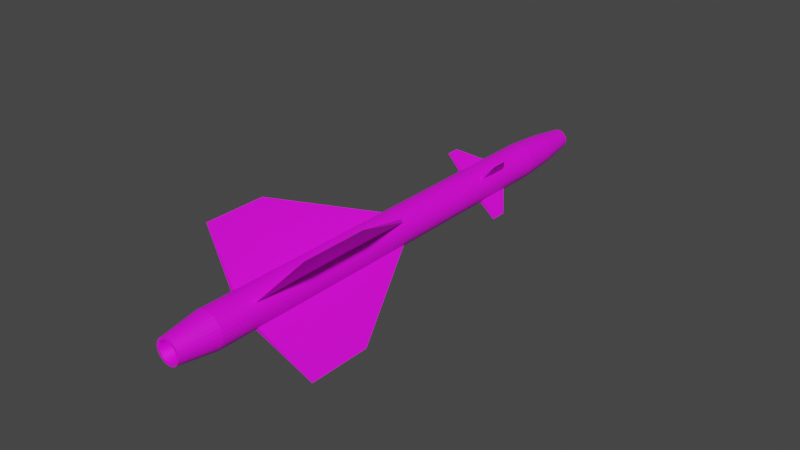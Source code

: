 # Source: R-8T.blend  (saved by Blender 2.80.75; exported with 4.5.12 LTS)
import bpy
from mathutils import Matrix  # noqa: F401  (used for matrix-valued properties, if any)

bpy.ops.wm.read_factory_settings(use_empty=True)
scene = bpy.context.scene
scene.name = 'Scene'

# ---- collections
col_collection = bpy.data.collections.new('Collection'); scene.collection.children.link(col_collection)

# ---- images (referenced by path relative to the original .blend; pixels are not part of the script)
import os
ASSET_DIR = os.environ.get("B2B_ASSET_DIR", "")  # directory of the original .blend (textures are referenced by path, not embedded)
HERE = os.path.dirname(os.path.abspath(__file__))  # packed textures are extracted next to this script under _unpacked/

def load_image(name, relpath, width, height, colorspace="sRGB"):
    """Load a texture the original file referenced (path relative to the .blend, or extracted next to this script)."""
    p = next((c for c in (os.path.join(HERE, relpath), os.path.join(ASSET_DIR, relpath)) if relpath and os.path.exists(c)), "")
    if p:
        img = bpy.data.images.load(p, check_existing=True)
        img.name = name
    else:  # same state as the original file: an image datablock whose file is absent (Cycles renders it pink)
        img = bpy.data.images.new(name, width, height)
        img.source = "FILE"
        img.filepath = "//" + (relpath or name)
    img.colorspace_settings.name = colorspace
    return img
img_r_8t_body_finished_png = load_image('R-8T Body Finished.png', 'R-8T Body Finished.png', 1024, 1024, 'sRGB')

# ---- materials (node trees are filled in below, after node groups)
mat_material = bpy.data.materials.new('Material')
mat_material.use_transparent_shadow = False

# ---- material node trees
mat_material.use_nodes = True; mat_material.node_tree.nodes.clear()
_N = mat_material.node_tree.nodes; _L = mat_material.node_tree.links
n0 = _N.new('ShaderNodeOutputMaterial'); n0.name = 'Material Output'; n0.location = (300, 300)
n1 = _N.new('ShaderNodeBsdfPrincipled'); n1.name = 'Principled BSDF'; n1.location = (10, 300)
n1.distribution = 'GGX'
n1.subsurface_method = 'BURLEY'
n1.inputs[3].default_value = 1.45
n1.inputs[27].default_value = (0.0, 0.0, 0.0, 1.0)
n1.inputs[28].default_value = 1.0
n2 = _N.new('ShaderNodeTexImage'); n2.name = 'Image Texture'; n2.location = (-484, 50)
n2.image = img_r_8t_body_finished_png
_L.new(n1.outputs[0], n0.inputs[0])
_L.new(n2.outputs[0], n1.inputs[0])
n0.is_active_output = True

# ---- world
world_world = bpy.data.worlds.new('World'); scene.world = world_world
world_world.use_nodes = True; world_world.node_tree.nodes.clear()
_N = world_world.node_tree.nodes; _L = world_world.node_tree.links
n0 = _N.new('ShaderNodeOutputWorld'); n0.name = 'World Output'; n0.location = (300, 300)
n1 = _N.new('ShaderNodeBackground'); n1.name = 'Background'; n1.location = (10, 300)
n1.inputs[0].default_value = (0.05088, 0.05088, 0.05088, 1.0)
_L.new(n1.outputs[0], n0.inputs[0])
n0.is_active_output = True
world_world.color = (0.05088, 0.05088, 0.05088)
world_world.use_sun_shadow = False
world_world.sun_shadow_jitter_overblur = 0.0

# ---- meshes
me_cone = bpy.data.meshes.new('Cone')
me_cone.from_pydata([(0.03145, 0.2538, -0.1993), (0.08035, 0.2428, -0.1993), (0.1262, 0.2224, -0.1993), (0.1671, 0.1935, -0.1993), (0.2017, 0.1572, -0.1993), (0.2285, 0.1148, -0.1993), (0.2465, 0.06807, -0.1993), (0.255, 0.01867, -0.1993), (0.2538, -0.03145, -0.1993), (0.2428, -0.08035, -0.1993), (0.2224, -0.1262, -0.1993), (0.1935, -0.1671, -0.1993), (0.1572, -0.2017, -0.1993), (0.1148, -0.2285, -0.1993), (0.06807, -0.2465, -0.1993), (0.01867, -0.255, -0.1993), (-0.03145, -0.2538, -0.1993), (-0.08035, -0.2428, -0.1993), (-0.1262, -0.2224, -0.1993), (-0.1671, -0.1935, -0.1993), (-0.2017, -0.1572, -0.1993), (-0.2285, -0.1148, -0.1993), (-0.2465, -0.06807, -0.1993), (-0.255, -0.01867, -0.1993), (-0.2538, 0.03145, -0.1993), (-0.2428, 0.08035, -0.1993), (-0.2224, 0.1262, -0.1993), (-0.1935, 0.1671, -0.1993), (-0.1572, 0.2017, -0.1993), (-0.1148, 0.2285, -0.1993), (-0.06807, 0.2465, -0.1993), (-0.01867, 0.255, -0.1993), (0.2465, 0.06807, -5.637), (0.2285, 0.1148, -5.637), (0.1148, -0.2285, -5.637), (0.1572, -0.2017, -5.637), (-0.2224, 0.1262, -5.637), (-0.2428, 0.08035, -5.637), (-0.2017, -0.1572, -5.637), (-0.1671, -0.1935, -5.637), (0.255, 0.01867, -5.637), (0.08035, 0.2428, -5.637), (0.03145, 0.2538, -5.637), (0.06807, -0.2465, -5.637), (-0.1935, 0.1671, -5.637), (-0.2285, -0.1148, -5.637), (0.2538, -0.03144, -5.637), (0.01867, -0.255, -5.637), (-0.1572, 0.2017, -5.637), (-0.2465, -0.06807, -5.637), (0.1262, 0.2224, -5.637), (0.2428, -0.08035, -5.637), (-0.03145, -0.2538, -5.637), (-0.1148, 0.2285, -5.637), (0.1671, 0.1935, -5.637), (0.2224, -0.1262, -5.637), (-0.255, -0.01867, -5.637), (-0.08035, -0.2428, -5.637), (-0.06807, 0.2465, -5.637), (0.2017, 0.1572, -5.637), (0.1935, -0.1671, -5.637), (-0.2538, 0.03145, -5.637), (-0.1262, -0.2224, -5.637), (-0.01867, 0.255, -5.637), (0.2285, 0.1148, -3.065), (0.1572, -0.2017, -3.065), (-0.2428, 0.08035, -3.065), (-0.1671, -0.1935, -3.065), (0.03145, 0.2538, -3.065), (0.2465, 0.06807, -3.065), (0.1148, -0.2285, -3.065), (-0.2224, 0.1262, -3.065), (-0.2017, -0.1572, -3.065), (0.255, 0.01867, -3.065), (0.08035, 0.2428, -3.065), (0.06807, -0.2465, -3.065), (-0.1935, 0.1671, -3.065), (-0.2285, -0.1148, -3.065), (0.2538, -0.03145, -3.065), (0.01867, -0.255, -3.065), (-0.1572, 0.2017, -3.065), (-0.2465, -0.06807, -3.065), (0.1262, 0.2224, -3.065), (0.2428, -0.08035, -3.065), (-0.03145, -0.2538, -3.065), (-0.1148, 0.2285, -3.065), (0.1671, 0.1935, -3.065), (0.2224, -0.1262, -3.065), (-0.255, -0.01867, -3.065), (-0.08035, -0.2428, -3.065), (-0.06807, 0.2465, -3.065), (0.2017, 0.1572, -3.065), (0.1935, -0.1671, -3.065), (-0.2538, 0.03145, -3.065), (-0.1262, -0.2224, -3.065), (-0.01867, 0.255, -3.065), (0.2285, 0.1148, -1.354), (0.1572, -0.2017, -1.354), (-0.2428, 0.08035, -1.354), (-0.1671, -0.1935, -1.354), (0.03145, 0.2538, -1.354), (0.2465, 0.06807, -1.354), (0.1148, -0.2285, -1.354), (-0.2224, 0.1262, -1.354), (-0.2017, -0.1572, -1.354), (0.255, 0.01867, -1.354), (0.08035, 0.2428, -1.354), (0.06807, -0.2465, -1.354), (-0.1935, 0.1671, -1.354), (-0.2285, -0.1148, -1.354), (0.2538, -0.03145, -1.354), (0.01867, -0.255, -1.354), (-0.1572, 0.2017, -1.354), (-0.2465, -0.06807, -1.354), (0.1262, 0.2224, -1.354), (0.2428, -0.08035, -1.354), (-0.03145, -0.2538, -1.354), (-0.1148, 0.2285, -1.354), (0.1671, 0.1935, -1.354), (0.2224, -0.1262, -1.354), (-0.255, -0.01867, -1.354), (-0.08035, -0.2428, -1.354), (-0.06807, 0.2465, -1.354), (0.2017, 0.1572, -1.354), (0.1935, -0.1671, -1.354), (-0.2538, 0.03145, -1.354), (-0.1262, -0.2224, -1.354), (-0.01867, 0.255, -1.354), (0.2285, 0.1148, -0.8474), (0.1572, -0.2017, -0.8474), (-0.2428, 0.08035, -0.8474), (-0.1671, -0.1935, -0.8474), (0.03145, 0.2538, -0.8474), (0.2465, 0.06807, -0.8474), (0.1148, -0.2285, -0.8474), (-0.2224, 0.1262, -0.8474), (-0.2017, -0.1572, -0.8474), (0.255, 0.01867, -0.8474), (0.08035, 0.2428, -0.8474), (0.06807, -0.2465, -0.8474), (-0.1935, 0.1671, -0.8474), (-0.2285, -0.1148, -0.8474), (0.2538, -0.03145, -0.8474), (0.01867, -0.255, -0.8474), (-0.1572, 0.2017, -0.8474), (-0.2465, -0.06807, -0.8474), (0.1262, 0.2224, -0.8474), (0.2428, -0.08035, -0.8474), (-0.03145, -0.2538, -0.8474), (-0.1148, 0.2285, -0.8474), (0.1671, 0.1935, -0.8474), (0.2224, -0.1262, -0.8474), (-0.255, -0.01867, -0.8474), (-0.08035, -0.2428, -0.8474), (-0.06807, 0.2465, -0.8474), (0.2017, 0.1572, -0.8474), (0.1935, -0.1671, -0.8474), (-0.2538, 0.03145, -0.8474), (-0.1262, -0.2224, -0.8474), (-0.01867, 0.255, -0.8474), (-0.02772, -1.104, -4.464), (-0.02772, -1.104, -5.414), (0.02772, 1.104, -4.526), (0.02772, 1.104, -5.468), (1.104, -0.02772, -4.486), (1.104, -0.02772, -5.41), (-1.104, 0.02773, -4.531), (-1.104, 0.02773, -5.42), (-0.01392, -0.5543, -1.126), (-0.01392, -0.5543, -1.356), (0.01392, 0.5543, -1.149), (0.01392, 0.5543, -1.352), (0.5543, -0.01392, -1.123), (0.5543, -0.01392, -1.356), (-0.5543, 0.01392, -1.162), (-0.5543, 0.01392, -1.354), (1.478e-07, 7.352e-07, -6.08), (0.01739, 0.1403, 0.8777), (0.04443, 0.1342, 0.8777), (0.06976, 0.123, 0.8777), (0.09242, 0.107, 0.8777), (0.1115, 0.08693, 0.8777), (0.1263, 0.0635, 0.8777), (0.1363, 0.03764, 0.8777), (0.141, 0.01032, 0.8777), (0.1403, -0.01739, 0.8777), (0.1342, -0.04443, 0.8777), (0.123, -0.06976, 0.8777), (0.107, -0.09242, 0.8777), (0.08693, -0.1115, 0.8777), (0.0635, -0.1263, 0.8777), (0.03764, -0.1363, 0.8777), (0.01032, -0.141, 0.8777), (-0.01739, -0.1403, 0.8777), (-0.04443, -0.1342, 0.8777), (-0.06976, -0.123, 0.8777), (-0.09242, -0.107, 0.8777), (-0.1115, -0.08693, 0.8777), (-0.1263, -0.0635, 0.8777), (-0.1363, -0.03764, 0.8777), (-0.141, -0.01032, 0.8777), (-0.1403, 0.01739, 0.8777), (-0.1342, 0.04443, 0.8777), (-0.123, 0.06976, 0.8777), (-0.107, 0.09242, 0.8777), (-0.08693, 0.1115, 0.8777), (-0.0635, 0.1263, 0.8777), (-0.03764, 0.1363, 0.8777), (-0.01032, 0.141, 0.8777), (0.1645, -0.1421, 0.3392), (0.1336, -0.1715, 0.3392), (-0.2064, 0.06831, 0.3392), (-0.1891, 0.1073, 0.3392), (0.09763, -0.1942, 0.3392), (-0.1645, 0.1421, 0.3392), (0.05786, -0.2095, 0.3392), (0.02673, 0.2157, 0.3392), (0.06831, 0.2064, 0.3392), (-0.1336, 0.1715, 0.3392), (0.01587, -0.2168, 0.3392), (0.1073, 0.1891, 0.3392), (-0.09763, 0.1942, 0.3392), (-0.02673, -0.2157, 0.3392), (0.1421, 0.1645, 0.3392), (-0.05786, 0.2095, 0.3392), (-0.06831, -0.2064, 0.3392), (0.1715, 0.1337, 0.3392), (-0.01587, 0.2168, 0.3392), (-0.1073, -0.1891, 0.3392), (0.1942, 0.09763, 0.3392), (-0.1421, -0.1645, 0.3392), (0.2095, 0.05786, 0.3392), (-0.1715, -0.1336, 0.3392), (0.2168, 0.01587, 0.3392), (-0.1942, -0.09763, 0.3392), (0.2157, -0.02673, 0.3392), (-0.2095, -0.05786, 0.3392), (0.2064, -0.06831, 0.3392), (-0.2168, -0.01587, 0.3392), (0.1891, -0.1073, 0.3392), (-0.2157, 0.02673, 0.3392), (0.01319, 0.1064, 0.9172), (0.0337, 0.1018, 0.9172), (0.05292, 0.09329, 0.9172), (0.0701, 0.08118, 0.9172), (0.08459, 0.06594, 0.9172), (0.09583, 0.04817, 0.9172), (0.1034, 0.02855, 0.9172), (0.107, 0.007831, 0.9172), (0.1064, -0.01319, 0.9172), (0.1018, -0.0337, 0.9172), (0.09329, -0.05292, 0.9172), (0.08118, -0.0701, 0.9172), (0.06594, -0.08459, 0.9172), (0.04817, -0.09583, 0.9172), (0.02855, -0.1034, 0.9172), (0.00783, -0.107, 0.9172), (-0.01319, -0.1064, 0.9172), (-0.0337, -0.1018, 0.9172), (-0.05292, -0.09329, 0.9172), (-0.0701, -0.08118, 0.9172), (-0.08459, -0.06594, 0.9172), (-0.09583, -0.04817, 0.9172), (-0.1034, -0.02855, 0.9172), (-0.107, -0.00783, 0.9172), (-0.1064, 0.01319, 0.9172), (-0.1018, 0.0337, 0.9172), (-0.09329, 0.05292, 0.9172), (-0.08118, 0.0701, 0.9172), (-0.06594, 0.08459, 0.9172), (-0.04817, 0.09583, 0.9172), (-0.02855, 0.1034, 0.9172), (-0.00783, 0.107, 0.9172), (0.008471, 0.06837, 0.937), (0.02165, 0.0654, 0.937), (0.03399, 0.05992, 0.937), (0.04503, 0.05214, 0.937), (0.05433, 0.04235, 0.937), (0.06155, 0.03094, 0.937), (0.0664, 0.01834, 0.937), (0.06871, 0.00503, 0.937), (0.06837, -0.008471, 0.937), (0.0654, -0.02165, 0.937), (0.05992, -0.03399, 0.937), (0.05214, -0.04503, 0.937), (0.04235, -0.05433, 0.937), (0.03094, -0.06155, 0.937), (0.01834, -0.0664, 0.937), (0.005029, -0.06871, 0.937), (-0.008471, -0.06837, 0.937), (-0.02165, -0.0654, 0.937), (-0.03399, -0.05992, 0.937), (-0.04503, -0.05214, 0.937), (-0.05433, -0.04235, 0.937), (-0.06155, -0.03094, 0.937), (-0.0664, -0.01834, 0.937), (-0.06871, -0.005029, 0.937), (-0.06837, 0.008471, 0.937), (-0.0654, 0.02165, 0.937), (-0.05992, 0.03399, 0.937), (-0.05214, 0.04503, 0.937), (-0.04235, 0.05433, 0.937), (-0.03094, 0.06155, 0.937), (-0.01834, 0.0664, 0.937), (-0.005029, 0.06871, 0.937), (3.041e-08, 2.582e-07, 0.9503), (0.2465, 0.06807, -6.191), (0.1148, -0.2285, -6.191), (-0.2224, 0.1262, -6.191), (-0.2017, -0.1572, -6.191), (0.255, 0.01867, -6.191), (0.08035, 0.2428, -6.191), (0.06807, -0.2465, -6.191), (-0.1935, 0.1671, -6.191), (-0.2285, -0.1148, -6.191), (0.2538, -0.03144, -6.191), (0.01867, -0.255, -6.191), (-0.1572, 0.2017, -6.191), (-0.2465, -0.06807, -6.191), (0.1262, 0.2224, -6.191), (0.2428, -0.08035, -6.191), (-0.03145, -0.2538, -6.191), (-0.1148, 0.2285, -6.191), (0.1671, 0.1935, -6.191), (0.2224, -0.1262, -6.191), (-0.255, -0.01867, -6.191), (-0.08035, -0.2428, -6.191), (-0.06807, 0.2465, -6.191), (0.2017, 0.1572, -6.191), (0.1935, -0.1671, -6.191), (-0.2538, 0.03145, -6.191), (-0.1262, -0.2224, -6.191), (-0.01867, 0.255, -6.191), (0.2285, 0.1149, -6.191), (0.1572, -0.2017, -6.191), (-0.2428, 0.08035, -6.191), (-0.1671, -0.1935, -6.191), (0.03145, 0.2538, -6.191), (0.01709, 0.1379, -6.746), (0.04368, 0.132, -6.746), (0.06858, 0.1209, -6.746), (0.09085, 0.1052, -6.746), (0.1096, 0.08546, -6.746), (0.1242, 0.06243, -6.746), (0.134, 0.037, -6.746), (0.1386, 0.01015, -6.746), (0.1379, -0.01709, -6.746), (0.132, -0.04367, -6.746), (0.1209, -0.06858, -6.746), (0.1052, -0.09085, -6.746), (0.08546, -0.1096, -6.746), (0.06243, -0.1242, -6.746), (0.037, -0.134, -6.746), (0.01015, -0.1386, -6.746), (-0.01709, -0.1379, -6.746), (-0.04368, -0.132, -6.746), (-0.06858, -0.1209, -6.746), (-0.09085, -0.1052, -6.746), (-0.1096, -0.08545, -6.746), (-0.1242, -0.06243, -6.746), (-0.134, -0.037, -6.746), (-0.1386, -0.01015, -6.746), (-0.1379, 0.01709, -6.746), (-0.132, 0.04368, -6.746), (-0.1209, 0.06858, -6.746), (-0.1052, 0.09085, -6.746), (-0.08545, 0.1096, -6.746), (-0.06243, 0.1242, -6.746), (-0.037, 0.134, -6.746), (-0.01015, 0.1386, -6.746), (0.02156, 0.174, -6.746), (0.05508, 0.1664, -6.746), (0.0865, 0.1525, -6.746), (0.1146, 0.1327, -6.746), (0.1383, 0.1078, -6.746), (0.1566, 0.07873, -6.746), (0.169, 0.04666, -6.746), (0.1748, 0.0128, -6.746), (0.174, -0.02156, -6.746), (0.1664, -0.05508, -6.746), (0.1525, -0.08649, -6.746), (0.1327, -0.1146, -6.746), (0.1078, -0.1383, -6.746), (0.07873, -0.1566, -6.746), (0.04666, -0.169, -6.746), (0.0128, -0.1748, -6.746), (-0.02156, -0.174, -6.746), (-0.05508, -0.1664, -6.746), (-0.0865, -0.1525, -6.746), (-0.1146, -0.1327, -6.746), (-0.1383, -0.1078, -6.746), (-0.1566, -0.07873, -6.746), (-0.169, -0.04666, -6.746), (-0.1748, -0.0128, -6.746), (-0.174, 0.02156, -6.746), (-0.1664, 0.05509, -6.746), (-0.1525, 0.0865, -6.746), (-0.1327, 0.1146, -6.746), (-0.1078, 0.1383, -6.746), (-0.07873, 0.1566, -6.746), (-0.04666, 0.169, -6.746), (-0.0128, 0.1748, -6.746)], [], [(210, 209, 188, 189), (333, 306, 376, 375), (334, 307, 383, 382), (335, 308, 396, 395), (336, 309, 390, 389), (306, 310, 377, 376), (337, 311, 371, 370), (307, 312, 384, 383), (308, 313, 397, 396), (309, 314, 391, 390), (310, 315, 378, 377), (312, 316, 385, 384), (313, 317, 398, 397), (314, 318, 392, 391), (311, 319, 372, 371), (315, 320, 379, 378), (316, 321, 386, 385), (317, 322, 399, 398), (319, 323, 373, 372), (320, 324, 380, 379), (318, 325, 393, 392), (321, 326, 387, 386), (322, 327, 400, 399), (323, 328, 374, 373), (324, 329, 381, 380), (325, 330, 394, 393), (326, 331, 388, 387), (327, 332, 401, 400), (328, 333, 375, 374), (332, 337, 370, 401), (329, 334, 382, 381), (330, 335, 395, 394), (331, 336, 389, 388), (94, 67, 39, 62), (93, 66, 37, 61), (92, 65, 35, 60), (42, 63, 163), (91, 64, 33, 59), (90, 95, 63, 58), (89, 94, 62, 57), (88, 93, 166), (87, 92, 60, 55), (86, 91, 59, 54), (85, 90, 58, 53), (84, 89, 57, 52), (81, 88, 56, 49), (83, 87, 55, 51), (82, 86, 54, 50), (80, 85, 53, 48), (79, 84, 160), (78, 83, 51, 46), (74, 82, 50, 41), (77, 81, 49, 45), (76, 80, 48, 44), (75, 79, 47, 43), (46, 40, 165), (72, 77, 45, 38), (71, 76, 44, 36), (70, 75, 43, 34), (68, 74, 41, 42), (69, 73, 40, 32), (67, 72, 38, 39), (66, 71, 36, 37), (65, 70, 34, 35), (64, 69, 32, 33), (96, 101, 69, 64), (97, 102, 70, 65), (98, 103, 71, 66), (99, 104, 72, 67), (101, 105, 73, 69), (100, 106, 74, 68), (102, 107, 75, 70), (103, 108, 76, 71), (104, 109, 77, 72), (105, 110, 78, 73), (107, 111, 79, 75), (108, 112, 80, 76), (109, 113, 81, 77), (106, 114, 82, 74), (110, 115, 83, 78), (111, 116, 84, 79), (112, 117, 85, 80), (114, 118, 86, 82), (115, 119, 87, 83), (113, 120, 88, 81), (116, 121, 89, 84), (117, 122, 90, 85), (118, 123, 91, 86), (119, 124, 92, 87), (120, 125, 93, 88), (121, 126, 94, 89), (122, 127, 95, 90), (123, 96, 64, 91), (127, 100, 68, 95), (124, 97, 65, 92), (125, 98, 66, 93), (126, 99, 67, 94), (158, 131, 99, 126), (157, 130, 98, 125), (156, 129, 97, 124), (159, 132, 170), (155, 128, 96, 123), (154, 159, 127, 122), (153, 158, 126, 121), (157, 125, 175, 174), (151, 156, 124, 119), (150, 155, 123, 118), (149, 154, 122, 117), (148, 153, 121, 116), (145, 152, 120, 113), (147, 151, 119, 115), (146, 150, 118, 114), (144, 149, 117, 112), (143, 148, 168), (142, 147, 115, 110), (138, 146, 114, 106), (141, 145, 113, 109), (140, 144, 112, 108), (139, 143, 111, 107), (142, 110, 173, 172), (136, 141, 109, 104), (135, 140, 108, 103), (134, 139, 107, 102), (132, 138, 106, 100), (133, 137, 105, 101), (131, 136, 104, 99), (130, 135, 103, 98), (129, 134, 102, 97), (128, 133, 101, 96), (5, 6, 133, 128), (12, 13, 134, 129), (25, 26, 135, 130), (19, 20, 136, 131), (6, 7, 137, 133), (0, 1, 138, 132), (13, 14, 139, 134), (26, 27, 140, 135), (20, 21, 141, 136), (7, 8, 142, 137), (14, 15, 143, 139), (27, 28, 144, 140), (21, 22, 145, 141), (1, 2, 146, 138), (8, 9, 147, 142), (15, 16, 148, 143), (28, 29, 149, 144), (2, 3, 150, 146), (9, 10, 151, 147), (22, 23, 152, 145), (16, 17, 153, 148), (29, 30, 154, 149), (3, 4, 155, 150), (10, 11, 156, 151), (23, 24, 157, 152), (17, 18, 158, 153), (30, 31, 159, 154), (4, 5, 128, 155), (31, 0, 132, 159), (11, 12, 129, 156), (24, 25, 130, 157), (18, 19, 131, 158), (47, 79, 160, 161), (52, 47, 161), (84, 52, 161, 160), (68, 42, 163, 162), (63, 95, 162, 163), (95, 68, 162), (40, 73, 164, 165), (73, 78, 164), (78, 46, 165, 164), (61, 56, 167), (56, 88, 166, 167), (93, 61, 167, 166), (111, 143, 168, 169), (116, 111, 169), (148, 116, 169, 168), (100, 127, 171), (132, 100, 171, 170), (127, 159, 170, 171), (110, 105, 173), (137, 142, 172), (105, 137, 172, 173), (152, 157, 174), (125, 120, 175), (120, 152, 174, 175), (196, 195, 259, 260), (212, 211, 202, 203), (213, 210, 189, 190), (214, 212, 203, 204), (215, 213, 190, 191), (217, 216, 177, 178), (218, 214, 204, 205), (219, 215, 191, 192), (220, 217, 178, 179), (221, 218, 205, 206), (222, 219, 192, 193), (223, 220, 179, 180), (224, 221, 206, 207), (225, 222, 193, 194), (226, 223, 180, 181), (227, 224, 207, 208), (228, 225, 194, 195), (229, 226, 181, 182), (216, 227, 208, 177), (230, 228, 195, 196), (231, 229, 182, 183), (232, 230, 196, 197), (233, 231, 183, 184), (234, 232, 197, 198), (235, 233, 184, 185), (236, 234, 198, 199), (237, 235, 185, 186), (238, 236, 199, 200), (239, 237, 186, 187), (240, 238, 200, 201), (209, 239, 187, 188), (211, 240, 201, 202), (25, 24, 240, 211), (11, 10, 239, 209), (24, 23, 238, 240), (10, 9, 237, 239), (23, 22, 236, 238), (9, 8, 235, 237), (22, 21, 234, 236), (8, 7, 233, 235), (21, 20, 232, 234), (7, 6, 231, 233), (20, 19, 230, 232), (6, 5, 229, 231), (19, 18, 228, 230), (0, 31, 227, 216), (5, 4, 226, 229), (18, 17, 225, 228), (31, 30, 224, 227), (4, 3, 223, 226), (17, 16, 222, 225), (30, 29, 221, 224), (3, 2, 220, 223), (16, 15, 219, 222), (29, 28, 218, 221), (2, 1, 217, 220), (15, 14, 215, 219), (28, 27, 214, 218), (1, 0, 216, 217), (14, 13, 213, 215), (27, 26, 212, 214), (13, 12, 210, 213), (26, 25, 211, 212), (12, 11, 209, 210), (266, 265, 297, 298), (183, 182, 246, 247), (197, 196, 260, 261), (184, 183, 247, 248), (198, 197, 261, 262), (185, 184, 248, 249), (199, 198, 262, 263), (186, 185, 249, 250), (200, 199, 263, 264), (187, 186, 250, 251), (201, 200, 264, 265), (188, 187, 251, 252), (202, 201, 265, 266), (189, 188, 252, 253), (203, 202, 266, 267), (190, 189, 253, 254), (204, 203, 267, 268), (191, 190, 254, 255), (178, 177, 241, 242), (205, 204, 268, 269), (192, 191, 255, 256), (179, 178, 242, 243), (206, 205, 269, 270), (193, 192, 256, 257), (180, 179, 243, 244), (207, 206, 270, 271), (194, 193, 257, 258), (181, 180, 244, 245), (208, 207, 271, 272), (195, 194, 258, 259), (182, 181, 245, 246), (177, 208, 272, 241), (301, 300, 305), (253, 252, 284, 285), (267, 266, 298, 299), (254, 253, 285, 286), (268, 267, 299, 300), (255, 254, 286, 287), (242, 241, 273, 274), (269, 268, 300, 301), (256, 255, 287, 288), (243, 242, 274, 275), (270, 269, 301, 302), (257, 256, 288, 289), (244, 243, 275, 276), (271, 270, 302, 303), (258, 257, 289, 290), (245, 244, 276, 277), (272, 271, 303, 304), (259, 258, 290, 291), (246, 245, 277, 278), (241, 272, 304, 273), (260, 259, 291, 292), (247, 246, 278, 279), (261, 260, 292, 293), (248, 247, 279, 280), (262, 261, 293, 294), (249, 248, 280, 281), (263, 262, 294, 295), (250, 249, 281, 282), (264, 263, 295, 296), (251, 250, 282, 283), (265, 264, 296, 297), (252, 251, 283, 284), (288, 287, 305), (275, 274, 305), (302, 301, 305), (289, 288, 305), (276, 275, 305), (303, 302, 305), (290, 289, 305), (277, 276, 305), (304, 303, 305), (291, 290, 305), (278, 277, 305), (273, 304, 305), (292, 291, 305), (279, 278, 305), (293, 292, 305), (280, 279, 305), (294, 293, 305), (281, 280, 305), (295, 294, 305), (282, 281, 305), (296, 295, 305), (283, 282, 305), (297, 296, 305), (284, 283, 305), (298, 297, 305), (285, 284, 305), (299, 298, 305), (286, 285, 305), (300, 299, 305), (287, 286, 305), (274, 273, 305), (62, 39, 336, 331), (61, 37, 335, 330), (60, 35, 334, 329), (63, 42, 337, 332), (59, 33, 333, 328), (58, 63, 332, 327), (57, 62, 331, 326), (56, 61, 330, 325), (55, 60, 329, 324), (54, 59, 328, 323), (53, 58, 327, 322), (52, 57, 326, 321), (49, 56, 325, 318), (51, 55, 324, 320), (50, 54, 323, 319), (48, 53, 322, 317), (47, 52, 321, 316), (46, 51, 320, 315), (41, 50, 319, 311), (45, 49, 318, 314), (44, 48, 317, 313), (43, 47, 316, 312), (40, 46, 315, 310), (38, 45, 314, 309), (36, 44, 313, 308), (34, 43, 312, 307), (42, 41, 311, 337), (32, 40, 310, 306), (39, 38, 309, 336), (37, 36, 308, 335), (35, 34, 307, 334), (33, 32, 306, 333), (176, 338, 339), (176, 339, 340), (176, 340, 341), (176, 341, 342), (176, 342, 343), (176, 343, 344), (176, 344, 345), (176, 345, 346), (176, 346, 347), (176, 347, 348), (176, 348, 349), (176, 349, 350), (176, 350, 351), (176, 351, 352), (176, 352, 353), (176, 353, 354), (176, 354, 355), (176, 355, 356), (176, 356, 357), (176, 357, 358), (176, 358, 359), (176, 359, 360), (176, 360, 361), (176, 361, 362), (176, 362, 363), (176, 363, 364), (176, 364, 365), (176, 365, 366), (176, 366, 367), (176, 367, 368), (176, 368, 369), (176, 369, 338), (339, 338, 370, 371), (340, 339, 371, 372), (341, 340, 372, 373), (342, 341, 373, 374), (343, 342, 374, 375), (344, 343, 375, 376), (345, 344, 376, 377), (346, 345, 377, 378), (347, 346, 378, 379), (348, 347, 379, 380), (349, 348, 380, 381), (350, 349, 381, 382), (351, 350, 382, 383), (352, 351, 383, 384), (353, 352, 384, 385), (354, 353, 385, 386), (355, 354, 386, 387), (356, 355, 387, 388), (357, 356, 388, 389), (358, 357, 389, 390), (359, 358, 390, 391), (360, 359, 391, 392), (361, 360, 392, 393), (362, 361, 393, 394), (363, 362, 394, 395), (364, 363, 395, 396), (365, 364, 396, 397), (366, 365, 397, 398), (367, 366, 398, 399), (368, 367, 399, 400), (369, 368, 400, 401), (338, 369, 401, 370)])
_uv = me_cone.uv_layers.new(name='UVMap')
_uv.uv.foreach_set('vector', [0.316, 0.896, 0.3149, 0.8899, 0.3937, 0.8749, 0.3945, 0.8791, 0.5496, 0.7126, 0.5644, 0.7097, 0.5719, 0.7835, 0.5713, 0.7836, 0.6402, 0.7502, 0.646, 0.7642, 0.5751, 0.7859, 0.5749, 0.7853, 0.5356, 0.8548, 0.523, 0.8464, 0.57, 0.7889, 0.5704, 0.7893, 0.6211, 0.8464, 0.6085, 0.8548, 0.5734, 0.7895, 0.5739, 0.7891, 0.5644, 0.7097, 0.5796, 0.7097, 0.5725, 0.7835, 0.5719, 0.7835, 0.4981, 0.7642, 0.5039, 0.7502, 0.5694, 0.785, 0.5692, 0.7855, 0.646, 0.7642, 0.649, 0.779, 0.5751, 0.7865, 0.5751, 0.7859, 0.523, 0.8464, 0.5123, 0.8356, 0.5696, 0.7885, 0.57, 0.7889, 0.6085, 0.8548, 0.5945, 0.8606, 0.5728, 0.7897, 0.5734, 0.7895, 0.5796, 0.7097, 0.5945, 0.7126, 0.5731, 0.7837, 0.5725, 0.7835, 0.649, 0.779, 0.649, 0.7942, 0.5751, 0.7871, 0.5751, 0.7865, 0.5123, 0.8356, 0.5039, 0.823, 0.5693, 0.7879, 0.5696, 0.7885, 0.5945, 0.8606, 0.5796, 0.8636, 0.5722, 0.7897, 0.5728, 0.7897, 0.5039, 0.7502, 0.5123, 0.7376, 0.5698, 0.7845, 0.5694, 0.785, 0.5945, 0.7126, 0.6085, 0.7184, 0.5736, 0.7839, 0.5731, 0.7837, 0.649, 0.7942, 0.646, 0.8091, 0.575, 0.7877, 0.5751, 0.7871, 0.5039, 0.823, 0.4981, 0.809, 0.5691, 0.7874, 0.5693, 0.7879, 0.5123, 0.7376, 0.523, 0.7269, 0.5702, 0.7841, 0.5698, 0.7845, 0.6085, 0.7184, 0.6211, 0.7268, 0.5741, 0.7843, 0.5736, 0.7839, 0.5796, 0.8636, 0.5644, 0.8636, 0.5716, 0.7897, 0.5722, 0.7897, 0.646, 0.8091, 0.6402, 0.8231, 0.5747, 0.7882, 0.575, 0.7877, 0.4981, 0.809, 0.4951, 0.7942, 0.569, 0.7868, 0.5691, 0.7874, 0.523, 0.7269, 0.5355, 0.7185, 0.5707, 0.7838, 0.5702, 0.7841, 0.6211, 0.7268, 0.6318, 0.7375, 0.5745, 0.7848, 0.5741, 0.7843, 0.5644, 0.8636, 0.5496, 0.8606, 0.571, 0.7896, 0.5716, 0.7897, 0.6402, 0.8231, 0.6318, 0.8357, 0.5743, 0.7887, 0.5747, 0.7882, 0.4951, 0.7942, 0.4951, 0.7791, 0.569, 0.7861, 0.569, 0.7868, 0.5355, 0.7185, 0.5496, 0.7126, 0.5713, 0.7836, 0.5707, 0.7838, 0.4951, 0.7791, 0.4981, 0.7642, 0.5692, 0.7855, 0.569, 0.7861, 0.6318, 0.7375, 0.6402, 0.7502, 0.5749, 0.7853, 0.5745, 0.7848, 0.5496, 0.8606, 0.5356, 0.8548, 0.5704, 0.7893, 0.571, 0.7896, 0.6318, 0.8357, 0.6211, 0.8464, 0.5739, 0.7891, 0.5743, 0.7887, 0.4242, 0.007768, 0.4242, 0.0003541, 0.8045, 0.0003652, 0.8045, 0.007778, 0.4242, 0.2005, 0.4242, 0.1931, 0.8045, 0.1931, 0.8045, 0.2005, 0.4242, 0.05967, 0.4242, 0.05225, 0.8045, 0.05226, 0.8045, 0.05967, 0.9445, 0.734, 0.9519, 0.7338, 0.9519, 0.862, 0.4242, 0.1116, 0.4242, 0.1041, 0.8045, 0.1042, 0.8045, 0.1116, 0.4242, 0.156, 0.4242, 0.1486, 0.8045, 0.1486, 0.8045, 0.156, 0.4242, 0.01518, 0.4242, 0.007768, 0.8045, 0.007778, 0.8045, 0.01519, 0.9113, 0.9844, 0.9039, 0.9843, 0.9113, 0.7338, 0.4242, 0.06708, 0.4242, 0.05967, 0.8045, 0.05967, 0.8045, 0.06708, 0.4242, 0.119, 0.4242, 0.1116, 0.8045, 0.1116, 0.8045, 0.119, 0.4242, 0.1635, 0.4242, 0.156, 0.8045, 0.156, 0.8045, 0.1635, 0.4242, 0.0226, 0.4242, 0.01518, 0.8045, 0.01519, 0.8045, 0.0226, 0.4242, 0.2154, 0.4242, 0.2079, 0.8045, 0.2079, 0.8045, 0.2153, 0.4242, 0.07449, 0.4242, 0.06708, 0.8045, 0.06708, 0.8045, 0.0745, 0.4242, 0.1264, 0.4242, 0.119, 0.8045, 0.119, 0.8045, 0.1264, 0.4242, 0.1709, 0.4242, 0.1635, 0.8045, 0.1635, 0.8045, 0.1709, 0.9283, 0.7339, 0.9357, 0.7338, 0.9357, 0.9758, 0.4242, 0.08191, 0.4242, 0.07449, 0.8045, 0.0745, 0.8045, 0.08191, 0.4242, 0.1338, 0.4242, 0.1264, 0.8045, 0.1264, 0.8045, 0.1338, 0.4242, 0.2228, 0.4242, 0.2154, 0.8045, 0.2153, 0.8045, 0.2228, 0.4242, 0.1783, 0.4242, 0.1709, 0.8045, 0.1709, 0.8045, 0.1783, 0.4242, 0.03742, 0.4242, 0.03001, 0.8045, 0.03002, 0.8045, 0.03743, 0.8983, 0.8853, 0.8983, 0.8927, 0.7682, 0.889, 0.4242, 0.2302, 0.4242, 0.2228, 0.8045, 0.2228, 0.8045, 0.2302, 0.4242, 0.1857, 0.4242, 0.1783, 0.8045, 0.1783, 0.8045, 0.1857, 0.4242, 0.04484, 0.4242, 0.03742, 0.8045, 0.03743, 0.8045, 0.04484, 0.4242, 0.1412, 0.4242, 0.1338, 0.8045, 0.1338, 0.8045, 0.1412, 0.4242, 0.09674, 0.4242, 0.08932, 0.8045, 0.08932, 0.8045, 0.09674, 0.4242, 0.2376, 0.4242, 0.2302, 0.8045, 0.2302, 0.8045, 0.2376, 0.4242, 0.1931, 0.4242, 0.1857, 0.8045, 0.1857, 0.8045, 0.1931, 0.4242, 0.05225, 0.4242, 0.04484, 0.8045, 0.04484, 0.8045, 0.05226, 0.4242, 0.1041, 0.4242, 0.09674, 0.8045, 0.09674, 0.8045, 0.1042, 0.1712, 0.1041, 0.1712, 0.09674, 0.4242, 0.09674, 0.4242, 0.1041, 0.1712, 0.05226, 0.1712, 0.04484, 0.4242, 0.04484, 0.4242, 0.05225, 0.1712, 0.1931, 0.1712, 0.1857, 0.4242, 0.1857, 0.4242, 0.1931, 0.1712, 0.2376, 0.1712, 0.2302, 0.4242, 0.2302, 0.4242, 0.2376, 0.1712, 0.09674, 0.1712, 0.08932, 0.4242, 0.08932, 0.4242, 0.09674, 0.1712, 0.1412, 0.1712, 0.1338, 0.4242, 0.1338, 0.4242, 0.1412, 0.1712, 0.04484, 0.1712, 0.03743, 0.4242, 0.03742, 0.4242, 0.04484, 0.1712, 0.1857, 0.1712, 0.1783, 0.4242, 0.1783, 0.4242, 0.1857, 0.1712, 0.2302, 0.1712, 0.2228, 0.4242, 0.2228, 0.4242, 0.2302, 0.1712, 0.08932, 0.1712, 0.08191, 0.4242, 0.08191, 0.4242, 0.08932, 0.1712, 0.03743, 0.1712, 0.03001, 0.4242, 0.03001, 0.4242, 0.03742, 0.1712, 0.1783, 0.1712, 0.1709, 0.4242, 0.1709, 0.4242, 0.1783, 0.1712, 0.2228, 0.1712, 0.2154, 0.4242, 0.2154, 0.4242, 0.2228, 0.1712, 0.1338, 0.1712, 0.1264, 0.4242, 0.1264, 0.4242, 0.1338, 0.1712, 0.08191, 0.1712, 0.0745, 0.4242, 0.07449, 0.4242, 0.08191, 0.1712, 0.03001, 0.1712, 0.0226, 0.4242, 0.0226, 0.4242, 0.03001, 0.1712, 0.1709, 0.1712, 0.1635, 0.4242, 0.1635, 0.4242, 0.1709, 0.1712, 0.1264, 0.1712, 0.119, 0.4242, 0.119, 0.4242, 0.1264, 0.1712, 0.0745, 0.1712, 0.06708, 0.4242, 0.06708, 0.4242, 0.07449, 0.1712, 0.2154, 0.1712, 0.2079, 0.4242, 0.2079, 0.4242, 0.2154, 0.1712, 0.0226, 0.1712, 0.01519, 0.4242, 0.01518, 0.4242, 0.0226, 0.1712, 0.1635, 0.1712, 0.156, 0.4242, 0.156, 0.4242, 0.1635, 0.1712, 0.119, 0.1712, 0.1116, 0.4242, 0.1116, 0.4242, 0.119, 0.1712, 0.06708, 0.1712, 0.05967, 0.4242, 0.05967, 0.4242, 0.06708, 0.1712, 0.2079, 0.1712, 0.2005, 0.4242, 0.2005, 0.4242, 0.2079, 0.1712, 0.01519, 0.1712, 0.007774, 0.4242, 0.007768, 0.4242, 0.01518, 0.1712, 0.156, 0.1712, 0.1486, 0.4242, 0.1486, 0.4242, 0.156, 0.1712, 0.1116, 0.1712, 0.1041, 0.4242, 0.1041, 0.4242, 0.1116, 0.1712, 0.1486, 0.1712, 0.1412, 0.4242, 0.1412, 0.4242, 0.1486, 0.1712, 0.05967, 0.1712, 0.05226, 0.4242, 0.05225, 0.4242, 0.05967, 0.1712, 0.2005, 0.1712, 0.1931, 0.4242, 0.1931, 0.4242, 0.2005, 0.1712, 0.007774, 0.1712, 0.0003606, 0.4242, 0.0003541, 0.4242, 0.007768, 0.09619, 0.007774, 0.09619, 0.0003609, 0.1712, 0.0003606, 0.1712, 0.007774, 0.09619, 0.2005, 0.09619, 0.1931, 0.1712, 0.1931, 0.1712, 0.2005, 0.09619, 0.05967, 0.09619, 0.05226, 0.1712, 0.05226, 0.1712, 0.05967, 0.8312, 0.8934, 0.8312, 0.9008, 0.7682, 0.8971, 0.09619, 0.1116, 0.09619, 0.1042, 0.1712, 0.1041, 0.1712, 0.1116, 0.09619, 0.156, 0.09619, 0.1486, 0.1712, 0.1486, 0.1712, 0.156, 0.09619, 0.01519, 0.09619, 0.007774, 0.1712, 0.007774, 0.1712, 0.01519, 0.8127, 0.8096, 0.8127, 0.8846, 0.7682, 0.8845, 0.7682, 0.8561, 0.09619, 0.06708, 0.09619, 0.05967, 0.1712, 0.05967, 0.1712, 0.06708, 0.09619, 0.119, 0.09619, 0.1116, 0.1712, 0.1116, 0.1712, 0.119, 0.09619, 0.1635, 0.09619, 0.156, 0.1712, 0.156, 0.1712, 0.1635, 0.09619, 0.0226, 0.09619, 0.01519, 0.1712, 0.01519, 0.1712, 0.0226, 0.09619, 0.2154, 0.09619, 0.2079, 0.1712, 0.2079, 0.1712, 0.2154, 0.09619, 0.0745, 0.09619, 0.06708, 0.1712, 0.06708, 0.1712, 0.0745, 0.09619, 0.1264, 0.09619, 0.119, 0.1712, 0.119, 0.1712, 0.1264, 0.09619, 0.1709, 0.09619, 0.1635, 0.1712, 0.1635, 0.1712, 0.1709, 0.8924, 0.8934, 0.8924, 0.9008, 0.8319, 0.8971, 0.09619, 0.08191, 0.09619, 0.0745, 0.1712, 0.0745, 0.1712, 0.08191, 0.09619, 0.1338, 0.09619, 0.1264, 0.1712, 0.1264, 0.1712, 0.1338, 0.09619, 0.2228, 0.09619, 0.2154, 0.1712, 0.2154, 0.1712, 0.2228, 0.09619, 0.1783, 0.09619, 0.1709, 0.1712, 0.1709, 0.1712, 0.1783, 0.09619, 0.03743, 0.09619, 0.03001, 0.1712, 0.03001, 0.1712, 0.03743, 0.7675, 0.7338, 0.7675, 0.8087, 0.723, 0.809, 0.723, 0.7745, 0.09619, 0.2302, 0.09619, 0.2228, 0.1712, 0.2228, 0.1712, 0.2302, 0.09619, 0.1857, 0.09619, 0.1783, 0.1712, 0.1783, 0.1712, 0.1857, 0.09619, 0.04484, 0.09619, 0.03743, 0.1712, 0.03743, 0.1712, 0.04484, 0.09619, 0.1412, 0.09619, 0.1338, 0.1712, 0.1338, 0.1712, 0.1412, 0.09619, 0.09674, 0.09619, 0.08932, 0.1712, 0.08932, 0.1712, 0.09674, 0.09619, 0.2376, 0.09619, 0.2302, 0.1712, 0.2302, 0.1712, 0.2376, 0.09619, 0.1931, 0.09619, 0.1857, 0.1712, 0.1857, 0.1712, 0.1931, 0.09619, 0.05226, 0.09619, 0.04484, 0.1712, 0.04484, 0.1712, 0.05226, 0.09619, 0.1042, 0.09619, 0.09674, 0.1712, 0.09674, 0.1712, 0.1041, 0.0003541, 0.1042, 0.0003542, 0.09674, 0.09619, 0.09674, 0.09619, 0.1042, 0.0003542, 0.05226, 0.0003542, 0.04484, 0.09619, 0.04484, 0.09619, 0.05226, 0.0003542, 0.1931, 0.0003541, 0.1857, 0.09619, 0.1857, 0.09619, 0.1931, 0.0003542, 0.2376, 0.0003542, 0.2302, 0.09619, 0.2302, 0.09619, 0.2376, 0.0003542, 0.09674, 0.0003542, 0.08932, 0.09619, 0.08932, 0.09619, 0.09674, 0.0003541, 0.1412, 0.0003541, 0.1338, 0.09619, 0.1338, 0.09619, 0.1412, 0.0003542, 0.04484, 0.0003542, 0.03743, 0.09619, 0.03743, 0.09619, 0.04484, 0.0003541, 0.1857, 0.0003542, 0.1783, 0.09619, 0.1783, 0.09619, 0.1857, 0.0003542, 0.2302, 0.0003542, 0.2228, 0.09619, 0.2228, 0.09619, 0.2302, 0.0003542, 0.08932, 0.0003542, 0.08191, 0.09619, 0.08191, 0.09619, 0.08932, 0.0003542, 0.03743, 0.0003542, 0.03001, 0.09619, 0.03001, 0.09619, 0.03743, 0.0003542, 0.1783, 0.0003541, 0.1709, 0.09619, 0.1709, 0.09619, 0.1783, 0.0003542, 0.2228, 0.0003542, 0.2154, 0.09619, 0.2154, 0.09619, 0.2228, 0.0003541, 0.1338, 0.0003541, 0.1264, 0.09619, 0.1264, 0.09619, 0.1338, 0.0003542, 0.08191, 0.0003542, 0.0745, 0.09619, 0.0745, 0.09619, 0.08191, 0.0003542, 0.03001, 0.0003542, 0.0226, 0.09619, 0.0226, 0.09619, 0.03001, 0.0003541, 0.1709, 0.0003541, 0.1635, 0.09619, 0.1635, 0.09619, 0.1709, 0.0003541, 0.1264, 0.0003541, 0.119, 0.09619, 0.119, 0.09619, 0.1264, 0.0003542, 0.0745, 0.0003541, 0.06708, 0.09619, 0.06708, 0.09619, 0.0745, 0.0003542, 0.2154, 0.0003542, 0.2079, 0.09619, 0.2079, 0.09619, 0.2154, 0.0003542, 0.0226, 0.0003542, 0.01519, 0.09619, 0.01519, 0.09619, 0.0226, 0.0003541, 0.1635, 0.0003541, 0.156, 0.09619, 0.156, 0.09619, 0.1635, 0.0003541, 0.119, 0.0003541, 0.1116, 0.09619, 0.1116, 0.09619, 0.119, 0.0003541, 0.06708, 0.0003542, 0.05967, 0.09619, 0.05967, 0.09619, 0.06708, 0.0003542, 0.2079, 0.0003542, 0.2005, 0.09619, 0.2005, 0.09619, 0.2079, 0.0003542, 0.01519, 0.0003542, 0.007774, 0.09619, 0.007774, 0.09619, 0.01519, 0.0003541, 0.156, 0.0003541, 0.1486, 0.09619, 0.1486, 0.09619, 0.156, 0.0003541, 0.1116, 0.0003541, 0.1042, 0.09619, 0.1042, 0.09619, 0.1116, 0.0003541, 0.1486, 0.0003541, 0.1412, 0.09619, 0.1412, 0.09619, 0.1486, 0.0003542, 0.05967, 0.0003542, 0.05226, 0.09619, 0.05226, 0.09619, 0.05967, 0.0003542, 0.2005, 0.0003542, 0.1931, 0.09619, 0.1931, 0.09619, 0.2005, 0.0003542, 0.007774, 0.0003543, 0.0003606, 0.09619, 0.0003609, 0.09619, 0.007774, 0.1261, 0.6193, 0.1261, 0.9996, 0.0003541, 0.7928, 0.0003542, 0.6523, 0.9364, 0.734, 0.9438, 0.7338, 0.9438, 0.8638, 0.9385, 0.2476, 0.9385, 0.6279, 0.8127, 0.595, 0.8127, 0.4544, 0.6855, 0.2476, 0.6855, 0.6279, 0.5598, 0.6029, 0.5598, 0.4636, 0.812, 0.2476, 0.812, 0.6279, 0.6863, 0.4119, 0.6863, 0.2727, 0.912, 0.7339, 0.9194, 0.7338, 0.9194, 0.9837, 0.05461, 0.6279, 0.05461, 0.2476, 0.1804, 0.4578, 0.1804, 0.5944, 0.9276, 0.9787, 0.9201, 0.9785, 0.9276, 0.7338, 0.3061, 0.2476, 0.3061, 0.6279, 0.1804, 0.5944, 0.1804, 0.4578, 0.2713, 0.6345, 0.2713, 0.6419, 0.1416, 0.6382, 0.5591, 0.2476, 0.5591, 0.6279, 0.4333, 0.4111, 0.4333, 0.2797, 0.4326, 0.2476, 0.4326, 0.6279, 0.3068, 0.5958, 0.3068, 0.4644, 0.7682, 0.8087, 0.7682, 0.7338, 0.8127, 0.775, 0.8127, 0.8089, 0.858, 0.8541, 0.8506, 0.8535, 0.858, 0.8096, 0.858, 0.7338, 0.858, 0.8087, 0.8135, 0.8089, 0.8135, 0.775, 0.7674, 0.8097, 0.7674, 0.8171, 0.723, 0.8134, 0.8587, 0.8846, 0.8587, 0.8096, 0.9032, 0.8099, 0.9032, 0.8399, 0.9032, 0.7338, 0.9032, 0.8087, 0.8587, 0.764, 0.8587, 0.7341, 0.7674, 0.8259, 0.7674, 0.8333, 0.723, 0.8296, 0.738, 0.8935, 0.738, 0.9009, 0.6778, 0.8972, 0.6778, 0.8087, 0.6778, 0.7338, 0.7223, 0.7745, 0.7223, 0.809, 0.742, 0.8854, 0.742, 0.8928, 0.6778, 0.8891, 0.7674, 0.8178, 0.7674, 0.8252, 0.723, 0.8215, 0.7223, 0.8097, 0.7223, 0.8847, 0.6778, 0.8382, 0.6778, 0.8098, 0.5101, 0.9371, 0.5147, 0.9379, 0.5125, 0.9457, 0.5095, 0.9452, 0.3161, 0.7868, 0.3173, 0.7807, 0.3956, 0.7991, 0.3946, 0.8032, 0.3172, 0.902, 0.316, 0.896, 0.3945, 0.8791, 0.3955, 0.8832, 0.315, 0.7928, 0.3161, 0.7868, 0.3946, 0.8032, 0.3938, 0.8074, 0.3185, 0.9081, 0.3172, 0.902, 0.3955, 0.8832, 0.3965, 0.8873, 0.3112, 0.8292, 0.3115, 0.8231, 0.3911, 0.8284, 0.3908, 0.8327, 0.314, 0.7989, 0.315, 0.7928, 0.3938, 0.8074, 0.3931, 0.8115, 0.32, 0.9141, 0.3185, 0.9081, 0.3965, 0.8873, 0.3976, 0.8914, 0.311, 0.8353, 0.3112, 0.8292, 0.3908, 0.8327, 0.3907, 0.8369, 0.3132, 0.8049, 0.314, 0.7989, 0.3931, 0.8115, 0.3924, 0.8157, 0.3216, 0.9202, 0.32, 0.9141, 0.3976, 0.8914, 0.3989, 0.8954, 0.3109, 0.8414, 0.311, 0.8353, 0.3907, 0.8369, 0.3906, 0.8412, 0.3125, 0.811, 0.3132, 0.8049, 0.3924, 0.8157, 0.3919, 0.82, 0.3233, 0.9262, 0.3216, 0.9202, 0.3989, 0.8954, 0.4002, 0.8994, 0.311, 0.8474, 0.3109, 0.8414, 0.3906, 0.8412, 0.3907, 0.8454, 0.3119, 0.8171, 0.3125, 0.811, 0.3919, 0.82, 0.3914, 0.8242, 0.3252, 0.9323, 0.3233, 0.9262, 0.4002, 0.8994, 0.4016, 0.9034, 0.3112, 0.8535, 0.311, 0.8474, 0.3907, 0.8454, 0.3908, 0.8497, 0.3115, 0.8231, 0.3119, 0.8171, 0.3914, 0.8242, 0.3911, 0.8284, 0.3272, 0.9384, 0.3252, 0.9323, 0.4016, 0.9034, 0.4032, 0.9073, 0.3115, 0.8596, 0.3112, 0.8535, 0.3908, 0.8497, 0.3911, 0.8539, 0.3253, 0.7504, 0.3273, 0.7444, 0.4032, 0.7751, 0.4016, 0.7789, 0.3119, 0.8656, 0.3115, 0.8596, 0.3911, 0.8539, 0.3914, 0.8581, 0.3234, 0.7565, 0.3253, 0.7504, 0.4016, 0.7789, 0.4002, 0.7829, 0.3125, 0.8717, 0.3119, 0.8656, 0.3914, 0.8581, 0.3918, 0.8624, 0.3217, 0.7625, 0.3234, 0.7565, 0.4002, 0.7829, 0.3989, 0.7869, 0.3132, 0.8778, 0.3125, 0.8717, 0.3918, 0.8624, 0.3924, 0.8666, 0.3201, 0.7686, 0.3217, 0.7625, 0.3989, 0.7869, 0.3977, 0.7909, 0.314, 0.8838, 0.3132, 0.8778, 0.3924, 0.8666, 0.393, 0.8708, 0.3186, 0.7746, 0.3201, 0.7686, 0.3977, 0.7909, 0.3966, 0.795, 0.3149, 0.8899, 0.314, 0.8838, 0.393, 0.8708, 0.3937, 0.8749, 0.3173, 0.7807, 0.3186, 0.7746, 0.3966, 0.795, 0.3956, 0.7991, 0.2387, 0.7665, 0.2401, 0.759, 0.3186, 0.7746, 0.3173, 0.7807, 0.2362, 0.9016, 0.2352, 0.8942, 0.314, 0.8838, 0.3149, 0.8899, 0.2401, 0.759, 0.2416, 0.7516, 0.3201, 0.7686, 0.3186, 0.7746, 0.2352, 0.8942, 0.2343, 0.8867, 0.3132, 0.8778, 0.314, 0.8838, 0.2416, 0.7516, 0.2433, 0.7443, 0.3217, 0.7625, 0.3201, 0.7686, 0.2343, 0.8867, 0.2335, 0.8791, 0.3125, 0.8717, 0.3132, 0.8778, 0.2433, 0.7443, 0.2451, 0.7369, 0.3234, 0.7565, 0.3217, 0.7625, 0.2335, 0.8791, 0.2329, 0.8716, 0.3119, 0.8656, 0.3125, 0.8717, 0.2451, 0.7369, 0.2469, 0.7296, 0.3253, 0.7504, 0.3234, 0.7565, 0.2329, 0.8716, 0.2324, 0.8641, 0.3115, 0.8596, 0.3119, 0.8656, 0.2469, 0.7296, 0.249, 0.7223, 0.3273, 0.7444, 0.3253, 0.7504, 0.2324, 0.8641, 0.232, 0.8566, 0.3112, 0.8535, 0.3115, 0.8596, 0.2491, 0.9606, 0.2471, 0.9533, 0.3252, 0.9323, 0.3272, 0.9384, 0.2324, 0.8189, 0.2329, 0.8113, 0.3119, 0.8171, 0.3115, 0.8231, 0.232, 0.8566, 0.2318, 0.849, 0.311, 0.8474, 0.3112, 0.8535, 0.2471, 0.9533, 0.2451, 0.946, 0.3233, 0.9262, 0.3252, 0.9323, 0.2329, 0.8113, 0.2335, 0.8038, 0.3125, 0.811, 0.3119, 0.8171, 0.2318, 0.849, 0.2318, 0.8415, 0.3109, 0.8414, 0.311, 0.8474, 0.2451, 0.946, 0.2433, 0.9387, 0.3216, 0.9202, 0.3233, 0.9262, 0.2335, 0.8038, 0.2343, 0.7963, 0.3132, 0.8049, 0.3125, 0.811, 0.2318, 0.8415, 0.2318, 0.8339, 0.311, 0.8353, 0.3109, 0.8414, 0.2433, 0.9387, 0.2417, 0.9313, 0.32, 0.9141, 0.3216, 0.9202, 0.2343, 0.7963, 0.2352, 0.7888, 0.314, 0.7989, 0.3132, 0.8049, 0.2318, 0.8339, 0.2321, 0.8264, 0.3112, 0.8292, 0.311, 0.8353, 0.2417, 0.9313, 0.2401, 0.9239, 0.3185, 0.9081, 0.32, 0.9141, 0.2352, 0.7888, 0.2362, 0.7814, 0.315, 0.7928, 0.314, 0.7989, 0.2321, 0.8264, 0.2324, 0.8189, 0.3115, 0.8231, 0.3112, 0.8292, 0.2401, 0.9239, 0.2387, 0.9165, 0.3172, 0.902, 0.3185, 0.9081, 0.2362, 0.7814, 0.2374, 0.7739, 0.3161, 0.7868, 0.315, 0.7928, 0.2387, 0.9165, 0.2374, 0.9091, 0.316, 0.896, 0.3172, 0.902, 0.2374, 0.7739, 0.2387, 0.7665, 0.3173, 0.7807, 0.3161, 0.7868, 0.2374, 0.9091, 0.2362, 0.9016, 0.3149, 0.8899, 0.316, 0.896, 0.4945, 0.9535, 0.4962, 0.951, 0.5009, 0.9547, 0.4999, 0.9563, 0.5196, 0.9812, 0.5153, 0.983, 0.5129, 0.9753, 0.5156, 0.9741, 0.5055, 0.9372, 0.5101, 0.9371, 0.5095, 0.9452, 0.5065, 0.9453, 0.5233, 0.9786, 0.5196, 0.9812, 0.5156, 0.9741, 0.5181, 0.9724, 0.501, 0.9382, 0.5055, 0.9372, 0.5065, 0.9453, 0.5035, 0.9459, 0.5265, 0.9753, 0.5233, 0.9786, 0.5181, 0.9724, 0.5202, 0.9702, 0.4968, 0.94, 0.501, 0.9382, 0.5035, 0.9459, 0.5008, 0.9471, 0.5291, 0.9714, 0.5265, 0.9753, 0.5202, 0.9702, 0.5219, 0.9677, 0.493, 0.9426, 0.4968, 0.94, 0.5008, 0.9471, 0.4983, 0.9488, 0.5308, 0.9672, 0.5291, 0.9714, 0.5219, 0.9677, 0.523, 0.9649, 0.4898, 0.9459, 0.493, 0.9426, 0.4983, 0.9488, 0.4962, 0.951, 0.5317, 0.9627, 0.5308, 0.9672, 0.523, 0.9649, 0.5236, 0.9619, 0.4873, 0.9497, 0.4898, 0.9459, 0.4962, 0.951, 0.4945, 0.9535, 0.5317, 0.958, 0.5317, 0.9627, 0.5236, 0.9619, 0.5236, 0.9589, 0.4856, 0.954, 0.4873, 0.9497, 0.4945, 0.9535, 0.4934, 0.9563, 0.5308, 0.9535, 0.5317, 0.958, 0.5236, 0.9589, 0.523, 0.9559, 0.4847, 0.9585, 0.4856, 0.954, 0.4934, 0.9563, 0.4928, 0.9593, 0.529, 0.9492, 0.5308, 0.9535, 0.523, 0.9559, 0.5218, 0.9531, 0.4973, 0.9817, 0.4934, 0.9791, 0.4985, 0.9727, 0.5011, 0.9743, 0.4847, 0.9631, 0.4847, 0.9585, 0.4928, 0.9593, 0.4928, 0.9623, 0.5264, 0.9453, 0.529, 0.9492, 0.5218, 0.9531, 0.5201, 0.9506, 0.5017, 0.9833, 0.4973, 0.9817, 0.5011, 0.9743, 0.5039, 0.9754, 0.4856, 0.9677, 0.4847, 0.9631, 0.4928, 0.9623, 0.4934, 0.9653, 0.523, 0.942, 0.5264, 0.9453, 0.5201, 0.9506, 0.5179, 0.9485, 0.5062, 0.9841, 0.5017, 0.9833, 0.5039, 0.9754, 0.5069, 0.976, 0.4874, 0.972, 0.4856, 0.9677, 0.4934, 0.9653, 0.4946, 0.9681, 0.519, 0.9395, 0.523, 0.942, 0.5179, 0.9485, 0.5153, 0.9468, 0.5109, 0.984, 0.5062, 0.9841, 0.5069, 0.976, 0.5099, 0.9759, 0.49, 0.9759, 0.4874, 0.972, 0.4946, 0.9681, 0.4963, 0.9706, 0.5147, 0.9379, 0.519, 0.9395, 0.5153, 0.9468, 0.5125, 0.9457, 0.5153, 0.983, 0.5109, 0.984, 0.5099, 0.9759, 0.5129, 0.9753, 0.4934, 0.9791, 0.49, 0.9759, 0.4963, 0.9706, 0.4985, 0.9727, 0.4989, 0.9616, 0.4988, 0.9598, 0.5082, 0.9606, 0.5236, 0.9589, 0.5236, 0.9619, 0.5175, 0.9614, 0.5175, 0.9596, 0.4934, 0.9563, 0.4945, 0.9535, 0.4999, 0.9563, 0.4992, 0.958, 0.523, 0.9559, 0.5236, 0.9589, 0.5175, 0.9596, 0.5172, 0.9578, 0.4928, 0.9593, 0.4934, 0.9563, 0.4992, 0.958, 0.4988, 0.9598, 0.5218, 0.9531, 0.523, 0.9559, 0.5172, 0.9578, 0.5164, 0.9561, 0.5011, 0.9743, 0.4985, 0.9727, 0.5023, 0.9679, 0.5038, 0.9689, 0.4928, 0.9623, 0.4928, 0.9593, 0.4988, 0.9598, 0.4989, 0.9616, 0.5201, 0.9506, 0.5218, 0.9531, 0.5164, 0.9561, 0.5154, 0.9546, 0.5039, 0.9754, 0.5011, 0.9743, 0.5038, 0.9689, 0.5055, 0.9696, 0.4934, 0.9653, 0.4928, 0.9623, 0.4989, 0.9616, 0.4992, 0.9634, 0.5179, 0.9485, 0.5201, 0.9506, 0.5154, 0.9546, 0.5141, 0.9533, 0.5069, 0.976, 0.5039, 0.9754, 0.5055, 0.9696, 0.5073, 0.9699, 0.4946, 0.9681, 0.4934, 0.9653, 0.4992, 0.9634, 0.4999, 0.9651, 0.5153, 0.9468, 0.5179, 0.9485, 0.5141, 0.9533, 0.5125, 0.9523, 0.5099, 0.9759, 0.5069, 0.976, 0.5073, 0.9699, 0.5092, 0.9699, 0.4963, 0.9706, 0.4946, 0.9681, 0.4999, 0.9651, 0.501, 0.9666, 0.5125, 0.9457, 0.5153, 0.9468, 0.5125, 0.9523, 0.5108, 0.9516, 0.5129, 0.9753, 0.5099, 0.9759, 0.5092, 0.9699, 0.511, 0.9695, 0.4985, 0.9727, 0.4963, 0.9706, 0.501, 0.9666, 0.5023, 0.9679, 0.5095, 0.9452, 0.5125, 0.9457, 0.5108, 0.9516, 0.509, 0.9513, 0.5156, 0.9741, 0.5129, 0.9753, 0.511, 0.9695, 0.5127, 0.9688, 0.5065, 0.9453, 0.5095, 0.9452, 0.509, 0.9513, 0.5072, 0.9513, 0.5181, 0.9724, 0.5156, 0.9741, 0.5127, 0.9688, 0.5142, 0.9678, 0.5035, 0.9459, 0.5065, 0.9453, 0.5072, 0.9513, 0.5054, 0.9517, 0.5202, 0.9702, 0.5181, 0.9724, 0.5142, 0.9678, 0.5155, 0.9665, 0.5008, 0.9471, 0.5035, 0.9459, 0.5054, 0.9517, 0.5037, 0.9524, 0.5219, 0.9677, 0.5202, 0.9702, 0.5155, 0.9665, 0.5165, 0.9649, 0.4983, 0.9488, 0.5008, 0.9471, 0.5037, 0.9524, 0.5022, 0.9534, 0.523, 0.9649, 0.5219, 0.9677, 0.5165, 0.9649, 0.5172, 0.9632, 0.4962, 0.951, 0.4983, 0.9488, 0.5022, 0.9534, 0.5009, 0.9547, 0.5236, 0.9619, 0.523, 0.9649, 0.5172, 0.9632, 0.5175, 0.9614, 0.5154, 0.9546, 0.5164, 0.9561, 0.5082, 0.9606, 0.5055, 0.9696, 0.5038, 0.9689, 0.5082, 0.9606, 0.4992, 0.9634, 0.4989, 0.9616, 0.5082, 0.9606, 0.5141, 0.9533, 0.5154, 0.9546, 0.5082, 0.9606, 0.5073, 0.9699, 0.5055, 0.9696, 0.5082, 0.9606, 0.4999, 0.9651, 0.4992, 0.9634, 0.5082, 0.9606, 0.5125, 0.9523, 0.5141, 0.9533, 0.5082, 0.9606, 0.5092, 0.9699, 0.5073, 0.9699, 0.5082, 0.9606, 0.501, 0.9666, 0.4999, 0.9651, 0.5082, 0.9606, 0.5108, 0.9516, 0.5125, 0.9523, 0.5082, 0.9606, 0.511, 0.9695, 0.5092, 0.9699, 0.5082, 0.9606, 0.5023, 0.9679, 0.501, 0.9666, 0.5082, 0.9606, 0.509, 0.9513, 0.5108, 0.9516, 0.5082, 0.9606, 0.5127, 0.9688, 0.511, 0.9695, 0.5082, 0.9606, 0.5072, 0.9513, 0.509, 0.9513, 0.5082, 0.9606, 0.5142, 0.9678, 0.5127, 0.9688, 0.5082, 0.9606, 0.5054, 0.9517, 0.5072, 0.9513, 0.5082, 0.9606, 0.5155, 0.9665, 0.5142, 0.9678, 0.5082, 0.9606, 0.5037, 0.9524, 0.5054, 0.9517, 0.5082, 0.9606, 0.5165, 0.9649, 0.5155, 0.9665, 0.5082, 0.9606, 0.5022, 0.9534, 0.5037, 0.9524, 0.5082, 0.9606, 0.5172, 0.9632, 0.5165, 0.9649, 0.5082, 0.9606, 0.5009, 0.9547, 0.5022, 0.9534, 0.5082, 0.9606, 0.5175, 0.9614, 0.5172, 0.9632, 0.5082, 0.9606, 0.4999, 0.9563, 0.5009, 0.9547, 0.5082, 0.9606, 0.5175, 0.9596, 0.5175, 0.9614, 0.5082, 0.9606, 0.4992, 0.958, 0.4999, 0.9563, 0.5082, 0.9606, 0.5172, 0.9578, 0.5175, 0.9596, 0.5082, 0.9606, 0.4988, 0.9598, 0.4992, 0.958, 0.5082, 0.9606, 0.5164, 0.9561, 0.5172, 0.9578, 0.5082, 0.9606, 0.5038, 0.9689, 0.5023, 0.9679, 0.5082, 0.9606, 0.8045, 0.007778, 0.8045, 0.0003652, 0.8865, 0.0003661, 0.8865, 0.007779, 0.8045, 0.2005, 0.8045, 0.1931, 0.8865, 0.1931, 0.8865, 0.2005, 0.8045, 0.05967, 0.8045, 0.05226, 0.8865, 0.05226, 0.8865, 0.05967, 0.8045, 0.1486, 0.8045, 0.1412, 0.8865, 0.1412, 0.8865, 0.1486, 0.8045, 0.1116, 0.8045, 0.1042, 0.8865, 0.1042, 0.8865, 0.1116, 0.8045, 0.156, 0.8045, 0.1486, 0.8865, 0.1486, 0.8865, 0.156, 0.8045, 0.01519, 0.8045, 0.007778, 0.8865, 0.007779, 0.8865, 0.01519, 0.8045, 0.2079, 0.8045, 0.2005, 0.8865, 0.2005, 0.8865, 0.2079, 0.8045, 0.06708, 0.8045, 0.05967, 0.8865, 0.05967, 0.8865, 0.06708, 0.8045, 0.119, 0.8045, 0.1116, 0.8865, 0.1116, 0.8865, 0.119, 0.8045, 0.1635, 0.8045, 0.156, 0.8865, 0.156, 0.8865, 0.1635, 0.8045, 0.0226, 0.8045, 0.01519, 0.8865, 0.01519, 0.8865, 0.02261, 0.8045, 0.2153, 0.8045, 0.2079, 0.8865, 0.2079, 0.8865, 0.2153, 0.8045, 0.0745, 0.8045, 0.06708, 0.8865, 0.06708, 0.8865, 0.0745, 0.8045, 0.1264, 0.8045, 0.119, 0.8865, 0.119, 0.8865, 0.1264, 0.8045, 0.1709, 0.8045, 0.1635, 0.8865, 0.1635, 0.8865, 0.1709, 0.8045, 0.03002, 0.8045, 0.0226, 0.8865, 0.02261, 0.8865, 0.03002, 0.8045, 0.08191, 0.8045, 0.0745, 0.8865, 0.0745, 0.8865, 0.08191, 0.8045, 0.1338, 0.8045, 0.1264, 0.8865, 0.1264, 0.8865, 0.1338, 0.8045, 0.2228, 0.8045, 0.2153, 0.8865, 0.2153, 0.8865, 0.2228, 0.8045, 0.1783, 0.8045, 0.1709, 0.8865, 0.1709, 0.8865, 0.1783, 0.8045, 0.03743, 0.8045, 0.03002, 0.8865, 0.03002, 0.8865, 0.03743, 0.8045, 0.08932, 0.8045, 0.08191, 0.8865, 0.08191, 0.8865, 0.08932, 0.8045, 0.2302, 0.8045, 0.2228, 0.8865, 0.2228, 0.8865, 0.2302, 0.8045, 0.1857, 0.8045, 0.1783, 0.8865, 0.1783, 0.8865, 0.1857, 0.8045, 0.04484, 0.8045, 0.03743, 0.8865, 0.03743, 0.8865, 0.04485, 0.8045, 0.1412, 0.8045, 0.1338, 0.8865, 0.1338, 0.8865, 0.1412, 0.8045, 0.09674, 0.8045, 0.08932, 0.8865, 0.08932, 0.8865, 0.09674, 0.8045, 0.2376, 0.8045, 0.2302, 0.8865, 0.2302, 0.8865, 0.2376, 0.8045, 0.1931, 0.8045, 0.1857, 0.8865, 0.1857, 0.8865, 0.1931, 0.8045, 0.05226, 0.8045, 0.04484, 0.8865, 0.04485, 0.8865, 0.05226, 0.8045, 0.1042, 0.8045, 0.09674, 0.8865, 0.09674, 0.8865, 0.1042, 0.5903, 0.936, 0.6192, 0.9007, 0.6255, 0.9071, 0.5903, 0.936, 0.6255, 0.9071, 0.6305, 0.9145, 0.5903, 0.936, 0.6305, 0.9145, 0.6339, 0.9227, 0.5903, 0.936, 0.6339, 0.9227, 0.6357, 0.9315, 0.5903, 0.936, 0.6357, 0.9315, 0.6357, 0.9404, 0.5903, 0.936, 0.6357, 0.9404, 0.6339, 0.9492, 0.5903, 0.936, 0.6339, 0.9492, 0.6305, 0.9574, 0.5903, 0.936, 0.6305, 0.9574, 0.6255, 0.9649, 0.5903, 0.936, 0.6255, 0.9649, 0.6192, 0.9712, 0.5903, 0.936, 0.6192, 0.9712, 0.6118, 0.9762, 0.5903, 0.936, 0.6118, 0.9762, 0.6035, 0.9796, 0.5903, 0.936, 0.6035, 0.9796, 0.5948, 0.9813, 0.5903, 0.936, 0.5948, 0.9813, 0.5858, 0.9813, 0.5903, 0.936, 0.5858, 0.9813, 0.5771, 0.9796, 0.5903, 0.936, 0.5771, 0.9796, 0.5688, 0.9762, 0.5903, 0.936, 0.5688, 0.9762, 0.5614, 0.9712, 0.5903, 0.936, 0.5614, 0.9712, 0.5551, 0.9649, 0.5903, 0.936, 0.5551, 0.9649, 0.5501, 0.9574, 0.5903, 0.936, 0.5501, 0.9574, 0.5467, 0.9492, 0.5903, 0.936, 0.5467, 0.9492, 0.545, 0.9404, 0.5903, 0.936, 0.545, 0.9404, 0.545, 0.9315, 0.5903, 0.936, 0.545, 0.9315, 0.5467, 0.9227, 0.5903, 0.936, 0.5467, 0.9227, 0.5501, 0.9145, 0.5903, 0.936, 0.5501, 0.9145, 0.5551, 0.9071, 0.5903, 0.936, 0.5551, 0.9071, 0.5614, 0.9007, 0.5903, 0.936, 0.5614, 0.9007, 0.5688, 0.8958, 0.5903, 0.936, 0.5688, 0.8958, 0.5771, 0.8924, 0.5903, 0.936, 0.5771, 0.8924, 0.5858, 0.8906, 0.5903, 0.936, 0.5858, 0.8906, 0.5948, 0.8906, 0.5903, 0.936, 0.5948, 0.8906, 0.6035, 0.8924, 0.5903, 0.936, 0.6035, 0.8924, 0.6118, 0.8958, 0.5903, 0.936, 0.6118, 0.8958, 0.6192, 0.9007, 0.5293, 0.8932, 0.5285, 0.8893, 0.5336, 0.8877, 0.5346, 0.8927, 0.5293, 0.8973, 0.5293, 0.8932, 0.5346, 0.8927, 0.5346, 0.8978, 0.5285, 0.9012, 0.5293, 0.8973, 0.5346, 0.8978, 0.5336, 0.9028, 0.527, 0.905, 0.5285, 0.9012, 0.5336, 0.9028, 0.5317, 0.9075, 0.5247, 0.9083, 0.527, 0.905, 0.5317, 0.9075, 0.5289, 0.9117, 0.5219, 0.9112, 0.5247, 0.9083, 0.5289, 0.9117, 0.5253, 0.9153, 0.5185, 0.9134, 0.5219, 0.9112, 0.5253, 0.9153, 0.521, 0.9181, 0.5148, 0.9149, 0.5185, 0.9134, 0.521, 0.9181, 0.5163, 0.9201, 0.5108, 0.9157, 0.5148, 0.9149, 0.5163, 0.9201, 0.5114, 0.9211, 0.5068, 0.9157, 0.5108, 0.9157, 0.5114, 0.9211, 0.5063, 0.9211, 0.5029, 0.9149, 0.5068, 0.9157, 0.5063, 0.9211, 0.5013, 0.9201, 0.4991, 0.9134, 0.5029, 0.9149, 0.5013, 0.9201, 0.4966, 0.9181, 0.4958, 0.9112, 0.4991, 0.9134, 0.4966, 0.9181, 0.4924, 0.9153, 0.4929, 0.9083, 0.4958, 0.9112, 0.4924, 0.9153, 0.4888, 0.9117, 0.4907, 0.905, 0.4929, 0.9083, 0.4888, 0.9117, 0.486, 0.9075, 0.4892, 0.9012, 0.4907, 0.905, 0.486, 0.9075, 0.484, 0.9028, 0.4884, 0.8973, 0.4892, 0.9012, 0.484, 0.9028, 0.483, 0.8978, 0.4884, 0.8932, 0.4884, 0.8973, 0.483, 0.8978, 0.483, 0.8927, 0.4892, 0.8893, 0.4884, 0.8932, 0.483, 0.8927, 0.484, 0.8877, 0.4907, 0.8856, 0.4892, 0.8893, 0.484, 0.8877, 0.486, 0.883, 0.4929, 0.8822, 0.4907, 0.8856, 0.486, 0.883, 0.4888, 0.8788, 0.4958, 0.8794, 0.4929, 0.8822, 0.4888, 0.8788, 0.4924, 0.8752, 0.4991, 0.8771, 0.4958, 0.8794, 0.4924, 0.8752, 0.4966, 0.8724, 0.5029, 0.8756, 0.4991, 0.8771, 0.4966, 0.8724, 0.5013, 0.8705, 0.5068, 0.8748, 0.5029, 0.8756, 0.5013, 0.8705, 0.5063, 0.8695, 0.5108, 0.8748, 0.5068, 0.8748, 0.5063, 0.8695, 0.5114, 0.8695, 0.5148, 0.8756, 0.5108, 0.8748, 0.5114, 0.8695, 0.5163, 0.8705, 0.5185, 0.8771, 0.5148, 0.8756, 0.5163, 0.8705, 0.521, 0.8724, 0.5219, 0.8794, 0.5185, 0.8771, 0.521, 0.8724, 0.5253, 0.8752, 0.5247, 0.8822, 0.5219, 0.8794, 0.5253, 0.8752, 0.5289, 0.8788, 0.527, 0.8856, 0.5247, 0.8822, 0.5289, 0.8788, 0.5317, 0.883, 0.5285, 0.8893, 0.527, 0.8856, 0.5317, 0.883, 0.5336, 0.8877])
me_cone.materials.append(mat_material)
me_cone.use_remesh_preserve_volume = False
me_cone.use_remesh_preserve_attributes = False
me_cone.use_mirror_vertex_groups = False
me_cone.update()

# ---- objects
ob_cone = bpy.data.objects.new('Cone', me_cone)

# ---- transforms, parenting, visibility, modifiers, constraints
ob_cone.location = (0.0, 1.364, 0.0)
ob_cone.rotation_euler = (-1.571, 0.7854, 0.0)
ob_cone.scale = (0.5586, 0.5586, 0.5586)
ob_cone.lineart.crease_threshold = 0.0

# ---- collection membership
col_collection.objects.link(ob_cone)

# ---- scene / render settings (as saved in the file)
scene.frame_start = 1; scene.frame_end = 250; scene.frame_set(0)
scene.render.engine = 'BLENDER_EEVEE_NEXT'
scene.cycles.use_denoising = False
scene.cycles.samples = 128
scene.cycles.sampling_pattern = 'TABULATED_SOBOL'
scene.cycles.use_adaptive_sampling = False
scene.cycles.use_light_tree = False
scene.view_settings.view_transform = 'Filmic'
bpy.context.view_layer.update()

# ---- added for rendering (the .blend has no active camera and no usable light): camera, sun
cam_auto = bpy.data.cameras.new('AutoCamera')
cam_auto.lens = 50.0
cam_auto.sensor_width = 36.0
cam_auto.clip_end = 1000.0
ob_auto_camera = bpy.data.objects.new('AutoCamera', cam_auto)
scene.collection.objects.link(ob_auto_camera)
ob_auto_camera.location = (4.58634, -5.7582, 3.66907)
ob_auto_camera.rotation_euler = (1.09748, -7.21219e-08, 0.694738)
scene.camera = ob_auto_camera
light_auto_sun = bpy.data.lights.new('AutoSun', 'SUN')
light_auto_sun.energy = 3.0
light_auto_sun.angle = 0.0523599
ob_auto_sun = bpy.data.objects.new('AutoSun', light_auto_sun)
scene.collection.objects.link(ob_auto_sun)
ob_auto_sun.rotation_euler = (0.872665, 0.174533, 0.523599)
bpy.context.view_layer.update()

